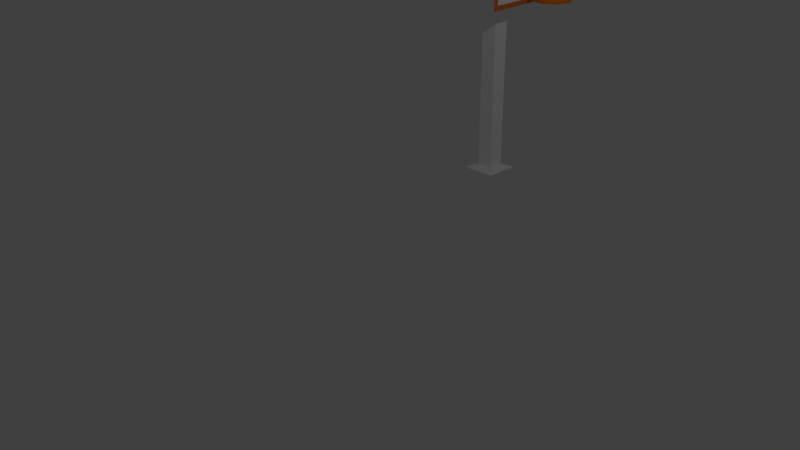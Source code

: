 # Source: BasketballHoop.blend  (saved by Blender 2.73.0; exported with 4.5.12 LTS)
import bpy
from mathutils import Matrix  # noqa: F401  (used for matrix-valued properties, if any)

bpy.ops.wm.read_factory_settings(use_empty=True)
scene = bpy.context.scene
scene.name = 'Scene'

# ---- collections
col_collection_1 = bpy.data.collections.new('Collection 1'); scene.collection.children.link(col_collection_1)

# ---- materials (node trees are filled in below, after node groups)
mat_backboardlabel = bpy.data.materials.new('BackboardLabel')
mat_backboardlabel.alpha_threshold = 0.0
mat_backboardlabel.use_transparent_shadow = False
mat_backboardlabel.diffuse_color = (0.8, 0.3101, 0.0, 1.0)
mat_backboardlabel.roughness = 0.5
mat_backboardrectangle = bpy.data.materials.new('BackboardRectangle')
mat_backboardrectangle.alpha_threshold = 0.0
mat_backboardrectangle.use_transparent_shadow = False
mat_backboardrectangle.diffuse_color = (0.1065, 0.1065, 0.1065, 1.0)
mat_backboardrectangle.roughness = 0.5
mat_backboardrectangle.specular_intensity = 1.0
mat_edge_lines = bpy.data.materials.new('Edge Lines')
mat_edge_lines.alpha_threshold = 0.0
mat_edge_lines.use_transparent_shadow = False
mat_edge_lines.diffuse_color = (0.8, 0.2035, 0.0469, 1.0)
mat_edge_lines.roughness = 0.5
mat_backboard = bpy.data.materials.new('Backboard')
mat_backboard.alpha_threshold = 0.0
mat_backboard.use_transparent_shadow = False
mat_backboard.diffuse_color = (1.0, 1.0, 1.0, 1.0)
mat_backboard.roughness = 0.5
mat_basketballring = bpy.data.materials.new('BasketballRing')
mat_basketballring.alpha_threshold = 0.0
mat_basketballring.use_transparent_shadow = False
mat_basketballring.diffuse_color = (0.956, 0.227, 0.01444, 1.0)
mat_basketballring.roughness = 0.5

# ---- node groups
ng_auto_smooth = bpy.data.node_groups.new('Auto Smooth', 'GeometryNodeTree')
_s = ng_auto_smooth.interface.new_socket(name='Geometry', in_out='OUTPUT', socket_type='NodeSocketGeometry')
_s = ng_auto_smooth.interface.new_socket(name='Geometry', in_out='INPUT', socket_type='NodeSocketGeometry')
_s = ng_auto_smooth.interface.new_socket(name='Angle', in_out='INPUT', socket_type='NodeSocketFloat')
_s.subtype = 'ANGLE'
_s.min_value = 0.0
_s.max_value = 3.142
ng_auto_smooth.is_modifier = True
_N = ng_auto_smooth.nodes; _L = ng_auto_smooth.links
n0 = _N.new('NodeGroupOutput'); n0.name = 'Group Output'; n0.location = (480, -100)
n1 = _N.new('NodeGroupInput'); n1.name = 'Group Input'; n1.location = (-420, -300)
n2 = _N.new('NodeGroupInput'); n2.name = 'Group Input.001'; n2.location = (-60, -100)
n3 = _N.new('GeometryNodeSetShadeSmooth'); n3.name = 'Set Shade Smooth'; n3.location = (120, -100)
n3.domain = 'EDGE'
n4 = _N.new('GeometryNodeSetShadeSmooth'); n4.name = 'Set Shade Smooth.001'; n4.location = (300, -100)
n5 = _N.new('GeometryNodeInputMeshEdgeAngle'); n5.name = 'Edge Angle'; n5.location = (-420, -220)
n6 = _N.new('GeometryNodeInputEdgeSmooth'); n6.name = 'Is Edge Smooth'; n6.location = (-60, -160)
n7 = _N.new('GeometryNodeInputShadeSmooth'); n7.name = 'Is Face Smooth'; n7.location = (-240, -340)
n8 = _N.new('FunctionNodeBooleanMath'); n8.name = 'Boolean Math'; n8.location = (-60, -220)
n9 = _N.new('FunctionNodeCompare'); n9.name = 'Compare'; n9.location = (-240, -180)
n9.operation = 'LESS_EQUAL'
_L.new(n5.outputs[0], n9.inputs[0])
_L.new(n4.outputs[0], n0.inputs[0])
_L.new(n1.outputs[1], n9.inputs[1])
_L.new(n9.outputs[0], n8.inputs[0])
_L.new(n7.outputs[0], n8.inputs[1])
_L.new(n2.outputs[0], n3.inputs[0])
_L.new(n6.outputs[0], n3.inputs[1])
_L.new(n3.outputs[0], n4.inputs[0])
_L.new(n8.outputs[0], n3.inputs[2])
n0.is_active_output = True

# ---- material node trees

# ---- world
world_world = bpy.data.worlds.new('World'); scene.world = world_world
world_world.color = (0.05088, 0.05088, 0.05088)
world_world.use_sun_shadow = False
world_world.sun_shadow_jitter_overblur = 0.0
world_world.cycles.sampling_method = 'MANUAL'
world_world.cycles.sample_map_resolution = 256

# ---- cameras
cam_camera = bpy.data.cameras.new('Camera')
cam_camera.clip_end = 100.0
cam_camera.lens = 35.0
cam_camera.sensor_width = 32.0
cam_camera.sensor_height = 18.0
cam_camera.ortho_scale = 7.314
cam_camera.dof.focus_distance = 0.0
cam_camera.dof.aperture_fstop = 128.0

# ---- lights
light_lamp = bpy.data.lights.new('Lamp', 'POINT')
light_lamp.transmission_factor = 0.0
light_lamp.cutoff_distance = 30.0
light_lamp.energy = 100.0
light_lamp.shadow_buffer_clip_start = 1.001
light_lamp.shadow_soft_size = 0.1
light_lamp.shadow_maximum_resolution = 0.006
light_lamp.use_absolute_resolution = True
light_lamp.cycles.use_multiple_importance_sampling = False

# ---- meshes
me_backboardrectangle = bpy.data.meshes.new('BackboardRectangle')
me_backboardrectangle.from_pydata([(5.256, -2.116, 21.64), (5.204, 2.166, 21.64), (5.26, -2.429, 21.42), (5.199, 2.499, 21.42), (5.207, 2.498, 24.15), (5.267, -2.427, 24.12), (5.21, 2.131, 23.84), (5.262, -2.067, 23.85)], [], [(3, 4, 6, 1), (5, 7, 6, 4), (5, 2, 0, 7), (0, 2, 3, 1)])
me_backboardrectangle.materials.append(mat_backboardrectangle)
me_backboardrectangle.use_remesh_preserve_volume = False
me_backboardrectangle.use_remesh_preserve_attributes = False
me_backboardrectangle.use_mirror_vertex_groups = False
me_backboardrectangle.update()
me_edge_lines = bpy.data.meshes.new('Edge Lines')
me_edge_lines.from_pydata([(5.324, -6.425, 27.29), (5.166, 6.407, 27.33), (5.146, 6.427, 20.27), (5.304, -6.404, 20.23), (5.154, 5.76, 20.26), (5.175, 5.69, 27.33), (5.316, -5.78, 27.29), (5.296, -5.757, 20.23), (5.173, 5.696, 26.7), (5.315, -5.778, 26.62), (5.156, 5.755, 20.76), (5.298, -5.759, 20.83)], [], [(3, 7, 11, 9, 6, 0), (4, 2, 1, 5, 8, 10), (7, 4, 10, 11), (9, 8, 5, 6)])
me_edge_lines.materials.append(mat_edge_lines)
me_edge_lines.use_remesh_preserve_volume = False
me_edge_lines.use_remesh_preserve_attributes = False
me_edge_lines.use_mirror_vertex_groups = False
me_edge_lines.update()
me_backboard = bpy.data.meshes.new('Backboard')
me_backboard.from_pydata([(-1.0, -1.0, -1.0), (-1.0, 1.0, -1.0), (1.0, 1.0, -1.0), (1.0, -1.0, -1.0), (-1.0, -1.0, 1.0), (-1.0, 1.0, 1.0), (1.0, 1.0, 1.0), (1.0, -1.0, 1.0), (-2.141, -2.141, -1.344), (-2.141, 2.141, -1.344), (2.141, 2.141, -1.344), (2.141, -2.141, -1.344), (-1.0, -1.0, 18.59), (-1.0, 1.0, 18.59), (1.0, 1.0, 18.59), (1.0, -1.0, 18.59), (5.053, -1.004, 24.78), (5.028, 0.9958, 24.78), (5.023, 1.002, 22.78), (5.047, -0.9982, 22.78), (5.324, -6.425, 27.29), (5.166, 6.407, 27.33), (5.146, 6.427, 20.27), (5.304, -6.404, 20.23), (5.154, 5.76, 20.26), (5.175, 5.69, 27.33), (5.316, -5.78, 27.29), (5.296, -5.757, 20.23), (5.173, 5.696, 26.7), (5.315, -5.778, 26.62), (5.156, 5.755, 20.76), (5.298, -5.759, 20.83), (5.256, -2.116, 21.64), (5.204, 2.166, 21.64), (5.26, -2.429, 21.42), (5.199, 2.499, 21.42), (5.207, 2.498, 24.15), (5.267, -2.427, 24.12), (5.21, 2.131, 23.84), (5.262, -2.067, 23.85)], [], [(4, 5, 1, 0), (5, 6, 2, 1), (6, 7, 3, 2), (7, 4, 0, 3), (3, 0, 8, 11), (4, 7, 15, 12), (8, 9, 10, 11), (2, 3, 11, 10), (1, 2, 10, 9), (0, 1, 9, 8), (12, 15, 19, 16), (7, 6, 14, 15), (6, 5, 13, 14), (5, 4, 12, 13), (16, 19, 23, 20), (15, 14, 18, 19), (14, 13, 17, 18), (13, 12, 16, 17), (19, 18, 22, 24, 27, 23), (18, 17, 21, 22), (17, 16, 20, 26, 25, 21), (31, 30, 28, 36, 35, 34), (29, 31, 34, 37, 36, 28), (32, 33, 38, 39)])
me_backboard.materials.append(mat_backboard)
me_backboard.use_remesh_preserve_volume = False
me_backboard.use_remesh_preserve_attributes = False
me_backboard.use_mirror_vertex_groups = False
me_backboard.update()
me_ring = bpy.data.meshes.new('Ring')
me_ring.from_pydata([(-0.678, -1.27e-08, 0.04829), (-0.6708, -0.08868, -0.0894), (-0.6548, -0.175, -0.09125), (-0.6261, -0.2593, -0.09025), (-0.538, -0.4123, -0.09086), (-0.538, -0.4123, 0.09091), (-0.4126, -0.5377, -0.09026), (-0.3387, -0.5867, -0.0901), (-0.2593, -0.6261, -0.09025), (-0.2648, -0.6365, 0.07818), (-0.175, -0.6548, -0.09125), (-0.08868, -0.6708, -0.0894), (-0.08967, -0.6777, 0.08459), (0.08868, -0.6708, -0.0894), (0.1754, -0.6546, -0.09025), (0.3387, -0.5867, -0.0901), (0.3388, -0.5868, 0.09017), (0.479, -0.479, -0.0901), (0.5377, -0.4126, -0.09025), (0.5868, -0.3388, -0.09017), (0.626, -0.2593, -0.09017), (0.6545, -0.1754, -0.09017), (0.6606, -0.1775, 0.08461), (0.6708, -0.08868, -0.0894), (0.6708, 0.08868, -0.0894), (0.6548, 0.175, -0.09125), (0.6261, 0.2593, -0.09025), (0.5868, 0.3388, 0.09017), (0.5368, 0.4124, -0.08954), (0.4795, 0.4789, -0.09124), (0.4126, 0.5377, -0.09025), (0.3387, 0.5867, -0.0901), (0.2593, 0.6261, -0.09025), (0.175, 0.6548, -0.09125), (0.08868, 0.6708, -0.0894), (0.0898, 0.6781, 0.08461), (-0.08868, 0.6708, -0.0894), (-0.175, 0.6548, -0.09125), (-0.175, 0.6548, 0.09125), (-0.2594, 0.6253, -0.08954), (-0.4126, 0.5377, -0.09025), (-0.5377, 0.4126, -0.09025), (-0.6271, 0.2598, -0.08971), (-0.6548, 0.175, -0.09125), (-0.6708, 0.08868, -0.0894), (-0.6946, 8.114e-10, -0.05687), (-0.6926, 0.001129, -0.07313), (-0.6946, -1.972e-08, 0.05687), (-0.6779, -0.1816, -0.05844), (-0.6475, -0.2682, -0.05825), (-0.6405, -0.264, -0.07238), (-0.4962, -0.4963, -0.05844), (-0.1816, -0.6779, -0.05844), (-0.09135, -0.6948, -0.05825), (0.1816, -0.6779, -0.05844), (0.2649, -0.6412, -0.0678), (0.3388, -0.5885, 0.07559), (0.4218, -0.5509, -0.0678), (0.5561, -0.4265, -0.05825), (0.5491, -0.4227, -0.07297), (0.6935, -0.000686, -0.06824), (0.6774, 0.1815, -0.05877), (0.6693, 0.1782, -0.07269), (0.6412, 0.2649, -0.0678), (0.5506, 0.4216, -0.06771), (0.4967, 0.4967, -0.05803), (0.1812, 0.6765, -0.05852), (0.1767, 0.6559, 0.07559), (0.09148, 0.6954, -0.05791), (-0.1815, 0.6774, -0.05877), (-0.1782, 0.6693, -0.07269), (-0.2682, 0.6475, -0.05825), (-0.264, 0.6405, -0.07238), (-0.3388, 0.5885, 0.07559), (-0.4265, 0.5561, -0.05825), (-0.4949, 0.4964, -0.06038), (-0.488, 0.4899, -0.07273), (-0.5565, 0.4269, -0.05791), (-0.5491, 0.4228, -0.07255), (-0.6484, 0.2685, -0.05844), (-0.677, 0.1813, -0.05825), (-0.6812, 6.286e-09, -4.115e-09), (-0.678, 1.867e-08, -0.04829), (-0.6777, -3.527e-09, -0.09024), (-0.6781, -0.0898, -0.08461), (-0.6899, 1.564e-09, -0.07979), (-0.6882, -5.932e-09, -8.903e-10), (-0.6899, -6.666e-09, 0.07979), (-0.6777, -1.042e-08, 0.09024), (-0.6763, -0.08903, -1.151e-08), (-0.6713, -0.08838, -0.04817), (-0.6838, -0.08994, 1.049e-09), (-0.6835, -0.09002, 0.08067), (-0.6717, -0.08843, 0.0901), (-0.6713, -0.08838, 0.04817), (-0.6584, -0.1765, 1.168e-08), (-0.6532, -0.1749, -0.05266), (-0.6656, -0.1783, -0.08071), (-0.6671, -0.1788, 5.114e-09), (-0.6656, -0.1783, 0.08071), (-0.6546, -0.1754, 0.09025), (-0.6546, -0.1754, 0.04828), (-0.6293, -0.2607, 6.136e-09), (-0.6263, -0.2594, -0.04829), (-0.6373, -0.264, -0.08063), (-0.6358, -0.2633, 1.718e-08), (-0.6373, -0.264, 0.08063), (-0.626, -0.2593, 0.09017), (-0.6262, -0.2594, 0.04825), (-0.5907, -0.3411, 1.047e-08), (-0.5864, -0.3385, -0.04817), (-0.5867, -0.3387, -0.0901), (-0.5967, -0.3445, -0.08071), (-0.5981, -0.3453, 3.416e-08), (-0.5918, -0.3422, 0.08459), (-0.5858, -0.3386, 0.0894), (-0.5864, -0.3385, 0.04817), (-0.5404, -0.4147, 1.151e-08), (-0.5372, -0.4122, -0.05073), (-0.547, -0.4197, -0.08067), (-0.5471, -0.4199, 1.597e-08), (-0.5469, -0.4196, 0.08138), (-0.5372, -0.4122, 0.05073), (-0.4823, -0.4823, -4.188e-09), (-0.4788, -0.4788, -0.04817), (-0.479, -0.479, -0.0901), (-0.4877, -0.4877, -0.08063), (-0.4866, -0.4866, 3.194e-09), (-0.4878, -0.4878, 0.07979), (-0.479, -0.479, 0.0901), (-0.4788, -0.4788, 0.04817), (-0.4147, -0.5404, 4.9e-09), (-0.4127, -0.5379, -0.04829), (-0.4196, -0.5469, -0.08138), (-0.4199, -0.5471, -6.356e-09), (-0.4196, -0.5469, 0.08138), (-0.4126, -0.5377, 0.09026), (-0.4127, -0.5379, 0.04829), (-0.3409, -0.5903, -2.425e-09), (-0.3387, -0.5867, -0.04819), (-0.3445, -0.5967, -0.08071), (-0.3453, -0.5981, 6.593e-09), (-0.3445, -0.5967, 0.08071), (-0.3387, -0.5867, 0.0901), (-0.3387, -0.5867, 0.04819), (-0.2609, -0.6298, 7.4e-09), (-0.2593, -0.6261, -0.04828), (-0.2639, -0.6369, -0.08067), (-0.2636, -0.6366, -1.03e-05), (-0.2598, -0.6271, 0.08971), (-0.1749, -0.6532, 0.05266), (-0.2593, -0.626, 0.04824), (-0.1765, -0.6584, -5.01e-10), (-0.1749, -0.6532, -0.05266), (-0.1785, -0.6659, -0.08067), (-0.1785, -0.6662, 4.454e-09), (-0.1784, -0.666, 0.08067), (-0.175, -0.6548, 0.09125), (-0.08903, -0.6763, 5.41e-09), (-0.08838, -0.6713, -0.04817), (-0.0898, -0.6781, -0.08461), (-0.09005, -0.6843, 8.414e-06), (-0.08868, -0.6708, 0.0894), (-0.08838, -0.6713, 0.04817), (3.986e-08, -0.6812, -9.86e-09), (-7.325e-09, -0.678, -0.04829), (1.346e-08, -0.6777, -0.09024), (0.08967, -0.6777, -0.08459), (-5.566e-10, -0.6899, -0.07979), (1.645e-08, -0.6882, 5.894e-09), (2.847e-09, -0.6899, 0.07979), (2.797e-08, -0.6777, 0.09024), (3.626e-08, -0.678, 0.04829), (0.08903, -0.6763, 7.224e-09), (0.08838, -0.6713, -0.04817), (0.09015, -0.6847, 2.597e-09), (0.08994, -0.6832, 0.08071), (0.08843, -0.6717, 0.0901), (0.08838, -0.6713, 0.04817), (0.1765, -0.6584, 2.294e-09), (0.1754, -0.6546, -0.04828), (0.1784, -0.666, -0.08067), (0.1786, -0.6661, -2.549e-10), (0.1775, -0.6606, 0.08461), (0.1755, -0.6536, 0.08947), (0.1753, -0.6545, 0.04824), (0.2609, -0.6298, 7.723e-09), (0.2593, -0.626, -0.04824), (0.2593, -0.626, -0.09017), (0.264, -0.6373, -0.08063), (0.2633, -0.6358, 8.942e-09), (0.264, -0.6373, 0.08063), (0.2593, -0.626, 0.09017), (0.2592, -0.626, 0.04824), (0.3409, -0.5903, 9.14e-09), (0.3387, -0.5867, -0.04819), (0.3445, -0.5967, -0.08071), (0.3453, -0.5981, 3.953e-09), (0.3445, -0.5967, 0.08071), (0.3387, -0.5868, 0.04824), (0.4147, -0.5404, 2.248e-08), (0.4127, -0.5379, -0.04829), (0.4126, -0.5377, -0.09025), (0.4199, -0.5472, -0.08063), (0.4189, -0.5459, 1.798e-09), (0.4199, -0.5472, 0.08063), (0.4126, -0.5377, 0.09025), (0.4127, -0.5379, 0.04829), (0.4823, -0.4823, 1.132e-09), (0.4788, -0.4788, -0.04817), (0.4874, -0.4874, -0.08138), (0.4876, -0.4877, 3.586e-09), (0.4874, -0.4874, 0.08138), (0.479, -0.479, 0.0901), (0.4788, -0.4788, 0.04817), (0.5404, -0.4147, -6.431e-09), (0.5379, -0.4127, -0.04829), (0.547, -0.4197, -0.08067), (0.5471, -0.4199, -3.77e-09), (0.547, -0.4197, 0.08067), (0.5377, -0.4126, 0.09025), (0.5379, -0.4127, 0.04829), (0.5903, -0.3409, 1.215e-09), (0.5868, -0.3387, -0.04824), (0.5967, -0.3445, -0.08071), (0.5981, -0.3453, -6.032e-09), (0.5967, -0.3445, 0.08071), (0.5867, -0.3387, 0.0901), (0.5867, -0.3387, 0.04819), (0.6298, -0.2609, 1.268e-08), (0.626, -0.2592, -0.04824), (0.6369, -0.2639, -0.08067), (0.6372, -0.2638, -4.858e-09), (0.6369, -0.2639, 0.08067), (0.6261, -0.2593, 0.09025), (0.6261, -0.2593, 0.04828), (0.6584, -0.1765, -6.953e-10), (0.6545, -0.1753, -0.04824), (0.6663, -0.1785, -0.08063), (0.6655, -0.1783, 1.03e-05), (0.6536, -0.1755, 0.08947), (0.6545, -0.1753, 0.04824), (0.6763, -0.08903, -1.088e-08), (0.6713, -0.08838, -0.04817), (0.6777, -0.08967, -0.08459), (0.6843, -0.09005, -8.413e-06), (0.6835, -0.09002, 0.08067), (0.6717, -0.08843, 0.0901), (0.6713, -0.08838, 0.04817), (0.6812, -3.692e-08, -1.237e-08), (0.678, -1.032e-08, -0.04829), (0.6777, -1.868e-08, -0.09024), (0.6781, 0.0898, -0.08461), (0.6899, -2.523e-08, -0.07979), (0.6882, -3.678e-08, -1.965e-09), (0.6899, -1.419e-08, 0.07979), (0.6777, -3.832e-08, 0.09024), (0.678, -3.673e-08, 0.04829), (0.6759, 0.0889, -1.46e-08), (0.6716, 0.08847, -0.04819), (0.6838, 0.08994, -3.11e-10), (0.6781, 0.0898, 0.08461), (0.6708, 0.08868, 0.0894), (0.6716, 0.08847, 0.04819), (0.6589, 0.1765, 1.872e-08), (0.6528, 0.1749, -0.05262), (0.6656, 0.1783, -0.08071), (0.6671, 0.1788, 1.126e-08), (0.6656, 0.1783, 0.08071), (0.6545, 0.1754, 0.09017), (0.6542, 0.1753, 0.04822), (0.6298, 0.2609, 1.231e-08), (0.6261, 0.2593, -0.04828), (0.6373, 0.264, -0.08063), (0.6358, 0.2633, -4.948e-09), (0.6373, 0.264, 0.08063), (0.6261, 0.2593, 0.09025), (0.6261, 0.2593, 0.04828), (0.5901, 0.3408, -3.498e-05), (0.5867, 0.3387, -0.04819), (0.5867, 0.3387, -0.0901), (0.5421, 0.4165, -0.08459), (0.5971, 0.3447, -0.08067), (0.5977, 0.3451, 8.386e-06), (0.5967, 0.3445, 0.08071), (0.587, 0.3389, 0.04825), (0.5406, 0.4148, 3.5e-05), (0.5379, 0.4127, -0.04829), (0.5476, 0.4202, -8.427e-06), (0.547, 0.4197, 0.08067), (0.5376, 0.4125, 0.09017), (0.5375, 0.4125, 0.04824), (0.4823, 0.4823, -9.031e-09), (0.4778, 0.4778, -0.05255), (0.4874, 0.4874, -0.08138), (0.4876, 0.4877, -4.479e-09), (0.4874, 0.4874, 0.08138), (0.479, 0.479, 0.0901), (0.4788, 0.4788, 0.04817), (0.4147, 0.5404, -2.01e-09), (0.4127, 0.5379, -0.04829), (0.4199, 0.5472, -0.08063), (0.4189, 0.5459, -2.12e-08), (0.4199, 0.5472, 0.08063), (0.4126, 0.5377, 0.09025), (0.4127, 0.5379, 0.04829), (0.3411, 0.5907, 2.84e-08), (0.3385, 0.5864, -0.04817), (0.3447, 0.5971, -0.08067), (0.3449, 0.5972, -1.606e-08), (0.3447, 0.5971, 0.08067), (0.3387, 0.5867, 0.0901), (0.3385, 0.5864, 0.04817), (0.2607, 0.6293, 1.896e-09), (0.2594, 0.6263, -0.04829), (0.2638, 0.637, -0.08067), (0.264, 0.6371, 4.486e-10), (0.2638, 0.637, 0.08067), (0.2593, 0.6261, 0.09025), (0.1749, 0.6532, 0.05266), (0.2594, 0.6263, 0.04829), (0.1765, 0.6584, 1.905e-08), (0.1749, 0.6532, -0.05266), (0.1783, 0.6656, -0.08071), (0.1788, 0.6671, 6.511e-09), (0.1783, 0.6656, 0.08071), (0.175, 0.6548, 0.09125), (0.08906, 0.6759, 1.678e-08), (0.08837, 0.6716, -0.04819), (0.0898, 0.6781, -0.08461), (0.08994, 0.6838, 1.049e-09), (0.08868, 0.6708, 0.0894), (0.08837, 0.6716, 0.04819), (7.686e-05, 0.6817, 4.294e-09), (-4.842e-05, 0.6777, -0.04828), (7.725e-08, 0.6777, -0.09025), (-0.0898, 0.6781, -0.08461), (9.787e-08, 0.6899, -0.07979), (8.909e-08, 0.6882, -6.6e-09), (9.305e-08, 0.6899, 0.07979), (5.117e-08, 0.6777, 0.09025), (-4.84e-05, 0.6777, 0.04828), (-0.08903, 0.6763, -6.685e-09), (-0.08838, 0.6713, -0.04817), (-0.08994, 0.6838, 3.234e-09), (-0.0898, 0.6781, 0.08461), (-0.08868, 0.6708, 0.0894), (-0.08838, 0.6713, 0.04817), (-0.1765, 0.6584, -1.039e-08), (-0.1749, 0.6532, -0.05266), (-0.2624, 0.6321, -0.08463), (-0.1783, 0.6656, -0.08071), (-0.1788, 0.6671, 6.715e-09), (-0.1783, 0.6656, 0.08071), (-0.1749, 0.6532, 0.05266), (-0.2609, 0.6298, 4.652e-09), (-0.2593, 0.6261, -0.04828), (-0.2633, 0.6358, -8.844e-10), (-0.2648, 0.6365, 0.07818), (-0.2598, 0.6273, 0.08979), (-0.2593, 0.6261, 0.04828), (-0.3408, 0.5901, -3.498e-05), (-0.3387, 0.5867, -0.04819), (-0.3387, 0.5867, -0.0901), (-0.3445, 0.5967, -0.08071), (-0.3453, 0.5981, 1.015e-08), (-0.3445, 0.5967, 0.08071), (-0.3387, 0.5867, 0.0901), (-0.3389, 0.5869, 0.04822), (-0.4148, 0.5406, 3.501e-05), (-0.4127, 0.5379, -0.04829), (-0.4197, 0.547, -0.08067), (-0.4199, 0.5471, 6.523e-09), (-0.4197, 0.547, 0.08067), (-0.4126, 0.5377, 0.09025), (-0.4126, 0.5376, 0.04828), (-0.4823, 0.4823, -9.442e-09), (-0.4788, 0.4788, -0.04817), (-0.479, 0.479, -0.0901), (-0.4874, 0.4874, -0.08138), (-0.4877, 0.4876, 3.277e-09), (-0.4874, 0.4874, 0.08138), (-0.479, 0.479, 0.0901), (-0.4788, 0.4788, 0.04817), (-0.5404, 0.4147, 2.855e-08), (-0.5379, 0.4127, -0.04829), (-0.5472, 0.4199, -0.08063), (-0.5459, 0.4189, 2.824e-09), (-0.5472, 0.4199, 0.08063), (-0.5377, 0.4126, 0.09025), (-0.5379, 0.4127, 0.04829), (-0.5903, 0.3409, -1.419e-09), (-0.5867, 0.3387, -0.04819), (-0.5867, 0.3387, -0.0901), (-0.5967, 0.3445, -0.08071), (-0.5981, 0.3453, 8.959e-09), (-0.5967, 0.3445, 0.08071), (-0.5867, 0.3387, 0.0901), (-0.5867, 0.3387, 0.04819), (-0.6298, 0.2609, 2.034e-09), (-0.626, 0.2593, -0.04824), (-0.6365, 0.2648, -0.07818), (-0.6358, 0.2633, 4.529e-09), (-0.6373, 0.264, 0.08063), (-0.626, 0.2593, 0.09017), (-0.626, 0.2593, 0.04824), (-0.6584, 0.1765, 4.492e-09), (-0.6532, 0.1749, -0.05266), (-0.6656, 0.1783, -0.08071), (-0.6667, 0.1787, -8.416e-06), (-0.666, 0.1784, 0.08067), (-0.6546, 0.1754, 0.09025), (-0.6546, 0.1754, 0.04828), (-0.6763, 0.08903, 1.788e-08), (-0.6713, 0.08838, -0.04817), (-0.6781, 0.0898, -0.08461), (-0.6843, 0.09005, 8.408e-06), (-0.6832, 0.08994, 0.08071), (-0.6717, 0.08843, 0.0901), (-0.6713, 0.08838, 0.04817), (-0.6994, -1.39e-08, -6.974e-10), (-0.676, 0.0002141, -0.07743), (-0.6636, 3.039e-09, 1.654e-09), (-0.676, 0.000214, 0.07743), (-0.6926, 0.001129, 0.07313), (-0.6995, -0.0905, -1.879e-09), (-0.6874, -0.08964, -0.06711), (-0.6709, -0.08816, -0.07749), (-0.6587, -0.08673, 1.719e-08), (-0.6709, -0.08816, 0.07749), (-0.6695, -0.1782, 0.07238), (-0.6874, -0.08964, 0.06711), (-0.6814, -0.1826, -6.288e-09), (-0.6695, -0.1782, -0.07284), (-0.653, -0.1748, -0.07743), (-0.641, -0.1717, -4.507e-09), (-0.653, -0.1748, 0.07754), (-0.6779, -0.1816, 0.05844), (-0.6531, -0.2704, 8.095e-09), (-0.6252, -0.2588, -0.07749), (-0.6139, -0.2543, -3.944e-08), (-0.6252, -0.2588, 0.07749), (-0.6412, -0.2649, 0.0678), (-0.6131, -0.354, -6.706e-10), (-0.601, -0.3462, -0.0678), (-0.5857, -0.338, -0.07767), (-0.5747, -0.3318, 5.697e-09), (-0.5365, -0.4118, 0.07741), (-0.5877, -0.3403, 0.07559), (-0.6028, -0.3482, 0.06644), (-0.5608, -0.4304, -1.368e-08), (-0.5509, -0.4218, -0.0678), (-0.5367, -0.4115, -0.07752), (-0.5269, -0.4042, 4.049e-08), (-0.549, -0.4226, 0.07283), (-0.5561, -0.4265, 0.05825), (-0.4989, -0.4989, -7.396e-09), (-0.4891, -0.4892, -0.07211), (-0.4773, -0.4772, -0.07686), (-0.4696, -0.4695, 2.186e-08), (-0.4773, -0.4772, 0.07686), (-0.4118, -0.5369, 0.07749), (-0.4893, -0.4893, 0.07181), (-0.4967, -0.4967, 0.05803), (-0.4304, -0.5608, -1.637e-08), (-0.4218, -0.5509, -0.0678), (-0.4118, -0.5369, -0.07749), (-0.4045, -0.5271, 8.964e-09), (-0.4218, -0.5509, 0.0678), (-0.3535, -0.6122, 2.789e-09), (-0.348, -0.6033, -0.06659), (-0.3388, -0.5885, -0.07559), (-0.3318, -0.5747, -9.407e-09), (-0.2588, -0.6252, 0.07749), (-0.3388, -0.5885, 0.07559), (-0.348, -0.6033, 0.06659), (-0.2708, -0.6536, -5.531e-05), (-0.2648, -0.641, -0.06771), (-0.2588, -0.6252, -0.07749), (-0.2543, -0.6139, -1.583e-08), (-0.1748, -0.653, 0.07743), (-0.2648, -0.6413, 0.0678), (-0.1828, -0.6822, 6.59e-05), (-0.1782, -0.6695, -0.07238), (-0.1748, -0.653, -0.07754), (-0.1717, -0.641, 9.328e-09), (-0.1782, -0.6695, 0.07284), (-0.1813, -0.677, 0.05825), (-0.09236, -0.7009, -2.726e-08), (-0.08926, -0.687, -0.07238), (-0.08816, -0.6709, -0.07749), (-0.08673, -0.6587, -1.388e-08), (-0.08844, -0.671, 0.07761), (-0.09119, -0.6879, 0.0679), (4.416e-08, -0.7079, 6.554e-09), (0.000686, -0.6935, -0.06824), (0.000214, -0.676, -0.07743), (7.386e-09, -0.6636, 2.359e-08), (-0.000214, -0.676, 0.07743), (-0.000686, -0.6935, 0.06824), (0.09236, -0.7009, 8.549e-09), (0.08981, -0.688, -0.0678), (0.08816, -0.6709, -0.07749), (0.08673, -0.6587, 3.159e-09), (0.08816, -0.6709, 0.07749), (0.1782, -0.6695, 0.07284), (0.08981, -0.688, 0.0678), (0.1826, -0.6814, 1e-08), (0.1782, -0.6695, -0.07238), (0.1748, -0.653, -0.07754), (0.1717, -0.641, 4.405e-09), (0.1748, -0.653, 0.07743), (0.264, -0.6405, 0.07238), (0.1816, -0.6779, 0.05844), (0.2704, -0.6531, 2.498e-08), (0.2588, -0.6252, -0.07749), (0.2543, -0.6139, 3.393e-09), (0.2588, -0.6252, 0.07749), (0.2682, -0.6475, 0.05825), (0.354, -0.6131, 1.015e-08), (0.3479, -0.603, -0.06644), (0.3388, -0.5885, -0.07559), (0.3318, -0.5747, -2.921e-08), (0.3479, -0.603, 0.06644), (0.4304, -0.5608, 2.505e-08), (0.4115, -0.5367, -0.07752), (0.4042, -0.5269, -2.307e-08), (0.4115, -0.5367, 0.07752), (0.4218, -0.5509, 0.0678), (0.4989, -0.4989, 9.991e-09), (0.4959, -0.4947, -0.06111), (0.49, -0.4883, -0.07239), (0.4784, -0.4783, -0.07764), (0.4695, -0.4696, 1.638e-08), (0.4772, -0.4773, 0.07686), (0.4893, -0.4893, 0.07181), (0.4967, -0.4967, 0.05803), (0.5608, -0.4304, 2.724e-09), (0.5369, -0.4121, -0.0775), (0.5271, -0.4045, 3.511e-08), (0.5369, -0.4121, 0.0775), (0.5855, -0.3378, 0.07754), (0.5489, -0.4226, 0.07327), (0.5557, -0.4263, 0.05852), (0.6122, -0.3535, 1.654e-08), (0.6033, -0.348, -0.06659), (0.5885, -0.3388, -0.07559), (0.5747, -0.3318, 3.267e-09), (0.6252, -0.2588, 0.07749), (0.6012, -0.3463, 0.0678), (0.6531, -0.2706, 1.932e-08), (0.6413, -0.2648, -0.0678), (0.6252, -0.2588, -0.07749), (0.6139, -0.2543, -1.56e-09), (0.653, -0.1748, 0.07754), (0.6413, -0.2648, 0.0678), (0.6828, -0.1831, 4.564e-09), (0.6704, -0.1788, -0.0678), (0.653, -0.1748, -0.07754), (0.641, -0.1717, -7.792e-09), (0.6709, -0.08816, 0.07749), (0.6704, -0.1788, 0.0678), (0.7009, -0.09236, 1.746e-09), (0.688, -0.08981, -0.0678), (0.6709, -0.08816, -0.07749), (0.6587, -0.08673, 4.516e-09), (0.687, -0.08926, 0.07238), (0.6948, -0.09135, 0.05825), (0.7079, -4.158e-08, 1.914e-09), (0.676, -0.0002141, -0.07743), (0.6636, -1.68e-08, 4.783e-09), (0.676, -0.0002141, 0.07743), (0.6935, -0.000686, 0.06824), (0.7009, 0.09236, -2.178e-08), (0.688, 0.08981, -0.0678), (0.6709, 0.08816, -0.07749), (0.6587, 0.08673, 5.821e-10), (0.6709, 0.08816, 0.07749), (0.688, 0.08981, 0.0678), (0.6814, 0.1826, -1.449e-08), (0.653, 0.1748, -0.07754), (0.641, 0.1717, -1.612e-08), (0.653, 0.1748, 0.07743), (0.6693, 0.1782, 0.07313), (0.6405, 0.264, 0.07238), (0.6774, 0.1815, 0.05877), (0.6531, 0.2704, 7.829e-09), (0.6252, 0.2588, -0.07749), (0.6139, 0.2543, 3.844e-08), (0.6252, 0.2588, 0.07749), (0.6475, 0.2682, 0.05825), (0.6123, 0.3534, 1.191e-08), (0.6013, 0.3464, -0.0679), (0.5857, 0.338, -0.07767), (0.5747, 0.3318, 9.128e-09), (0.5857, 0.338, 0.07767), (0.6013, 0.3464, 0.0679), (0.5616, 0.431, -2.558e-09), (0.5367, 0.4115, -0.07752), (0.5269, 0.4042, 2.919e-08), (0.5367, 0.4115, 0.07752), (0.5506, 0.4216, 0.06771), (0.4989, 0.4989, 7.604e-09), (0.4909, 0.4893, -0.07223), (0.4787, 0.4785, -0.07761), (0.4698, 0.4698, -1.154e-09), (0.4775, 0.4775, 0.07686), (0.4115, 0.5367, 0.07752), (0.4893, 0.4893, 0.07181), (0.4967, 0.4967, 0.05803), (0.4304, 0.5608, 1.154e-10), (0.4218, 0.5509, -0.0678), (0.4115, 0.5367, -0.07752), (0.4042, 0.5269, 1.64e-08), (0.4218, 0.5509, 0.0678), (0.354, 0.6131, 4.073e-09), (0.3479, 0.603, -0.06644), (0.3388, 0.5885, -0.07559), (0.3318, 0.5747, 5.226e-09), (0.2588, 0.6252, 0.07749), (0.3388, 0.5885, 0.07559), (0.3479, 0.603, 0.06644), (0.27, 0.6518, -5.171e-09), (0.2673, 0.648, -0.06038), (0.2633, 0.6393, -0.07261), (0.2588, 0.6252, -0.07749), (0.2543, 0.6139, 1.002e-08), (0.2633, 0.6393, 0.07261), (0.2673, 0.648, 0.06038), (0.1831, 0.6828, 1.781e-09), (0.1782, 0.6693, -0.07313), (0.1748, 0.653, -0.07743), (0.1717, 0.641, 6.512e-09), (0.08816, 0.6709, 0.07749), (0.1805, 0.6729, 0.06666), (0.09236, 0.7009, 1.353e-08), (0.08931, 0.6872, -0.07255), (0.08816, 0.6709, -0.07738), (0.08673, 0.6587, -4.299e-08), (0.08981, 0.688, 0.0678), (1.095e-07, 0.7079, 9.295e-09), (-0.0006859, 0.6935, -0.06824), (-0.0002139, 0.676, -0.07743), (9.462e-08, 0.6636, 1.278e-08), (0.0002141, 0.676, 0.07743), (0.0006862, 0.6935, 0.06824), (-0.09236, 0.7009, -6.19e-09), (-0.08981, 0.688, -0.0678), (-0.08816, 0.6709, -0.07749), (-0.08673, 0.6587, 2.263e-09), (-0.08816, 0.6709, 0.07749), (-0.08981, 0.688, 0.0678), (-0.1826, 0.6814, 1.335e-09), (-0.1748, 0.653, -0.07754), (-0.1717, 0.641, 6.525e-11), (-0.1748, 0.653, 0.07743), (-0.1782, 0.6693, 0.07313), (-0.264, 0.6405, 0.07238), (-0.1815, 0.6774, 0.05877), (-0.2704, 0.6531, -1.274e-09), (-0.2588, 0.6252, -0.07749), (-0.2543, 0.6139, 2.926e-09), (-0.2588, 0.6252, 0.07749), (-0.2682, 0.6475, 0.05825), (-0.3537, 0.6127, -5.529e-05), (-0.3482, 0.6028, -0.06644), (-0.3403, 0.5877, -0.07559), (-0.3318, 0.5747, -1.922e-08), (-0.4118, 0.5365, 0.07741), (-0.3481, 0.6032, 0.06659), (-0.4307, 0.5612, 5.529e-05), (-0.4226, 0.549, -0.07283), (-0.4118, 0.5365, -0.07741), (-0.4042, 0.5269, -1.345e-08), (-0.4891, 0.4892, 0.07211), (-0.4227, 0.5498, 0.06824), (-0.4989, 0.4989, -2.694e-09), (-0.4785, 0.4787, -0.07761), (-0.4698, 0.4698, 5.771e-09), (-0.4775, 0.4775, 0.07686), (-0.4962, 0.4963, 0.05844), (-0.5608, 0.4304, -5.362e-09), (-0.5365, 0.4118, -0.07741), (-0.5269, 0.4042, 1.314e-08), (-0.5365, 0.4118, 0.07741), (-0.5491, 0.4228, 0.07255), (-0.5565, 0.4269, 0.05791), (-0.6131, 0.354, 1.005e-08), (-0.601, 0.3462, -0.0678), (-0.5857, 0.338, -0.07767), (-0.5747, 0.3318, -3.27e-08), (-0.6252, 0.2588, 0.07749), (-0.5885, 0.3388, 0.07559), (-0.603, 0.3479, 0.06644), (-0.6518, 0.27, 2.098e-08), (-0.6405, 0.264, -0.07238), (-0.6252, 0.2588, -0.07749), (-0.6139, 0.2543, -1.712e-08), (-0.653, 0.1748, 0.07754), (-0.6393, 0.2633, 0.07261), (-0.648, 0.2673, 0.06038), (-0.6828, 0.1831, 5.841e-09), (-0.6695, 0.1782, -0.07284), (-0.653, 0.1748, -0.07743), (-0.641, 0.1717, 2.17e-08), (-0.6709, 0.08816, 0.07749), (-0.6695, 0.1782, 0.07238), (-0.677, 0.1813, 0.05825), (-0.6995, 0.0905, 1.218e-10), (-0.6874, 0.08964, -0.06711), (-0.6709, 0.08816, -0.07749), (-0.6587, 0.08673, 1.867e-08), (-0.6874, 0.08964, 0.06711), (-0.9128, -0.008208, -0.02505), (-0.9072, -0.08612, -0.02773), (-0.9072, -0.08612, 0.02773), (-0.9072, 0.08612, -0.02773), (-0.9128, 0.008208, 0.02505), (-0.9128, -0.008208, 0.02505), (-0.9128, 0.008208, -0.02505), (-0.9072, 0.08612, 0.02773)], [], [(82, 90, 89), (82, 83, 1), (83, 84, 1), (83, 85, 84), (85, 86, 91), (87, 92, 91), (92, 87, 88), (0, 94, 93), (89, 94, 0), (89, 90, 96), (1, 2, 96), (2, 1, 84), (84, 91, 98), (92, 99, 98), (99, 92, 93), (93, 94, 101), (89, 95, 101), (95, 96, 103), (96, 3, 103), (2, 97, 104), (98, 105, 104), (98, 99, 106), (106, 99, 100), (101, 108, 107), (95, 102, 108), (103, 110, 109), (103, 3, 111), (3, 104, 112), (104, 105, 113), (106, 114, 113), (114, 106, 107), (115, 114, 107), (108, 116, 115), (108, 102, 109), (109, 110, 118), (111, 4, 118), (111, 112, 119), (113, 120, 119), (113, 114, 121), (114, 115, 5), (115, 116, 122), (109, 117, 122), (118, 124, 123), (125, 118, 4), (4, 119, 126), (120, 127, 126), (120, 121, 128), (129, 128, 121), (122, 130, 129), (5, 122, 129), (122, 117, 123), (123, 124, 132), (125, 6, 132), (125, 126, 133), (126, 127, 134), (128, 135, 134), (135, 128, 129), (129, 130, 137), (123, 131, 137), (132, 139, 138), (132, 6, 7), (133, 140, 7), (133, 134, 141), (135, 142, 141), (143, 142, 135), (137, 144, 143), (137, 131, 138), (139, 146, 145), (7, 8, 146), (140, 147, 8), (141, 148, 147), (141, 142, 9), (149, 9, 142), (143, 144, 151), (144, 138, 145), (146, 153, 152), (146, 8, 153), (147, 154, 10), (148, 155, 154), (9, 156, 155), (157, 156, 149), (149, 151, 150), (151, 145, 152), (153, 159, 158), (153, 10, 11), (160, 11, 10), (155, 161, 160), (156, 12, 161), (157, 162, 12), (150, 163, 162), (150, 152, 158), (158, 159, 165), (11, 166, 165), (11, 160, 166), (160, 168, 166), (161, 169, 168), (161, 12, 170), (171, 170, 12), (171, 12, 162), (162, 163, 172), (158, 164, 172), (165, 174, 173), (165, 166, 13), (166, 167, 13), (166, 168, 167), (168, 169, 175), (170, 176, 175), (176, 170, 171), (172, 178, 177), (172, 164, 173), (173, 174, 180), (13, 14, 180), (14, 13, 167), (175, 182, 181), (175, 176, 183), (183, 176, 177), (184, 183, 177), (177, 178, 185), (173, 179, 185), (179, 180, 187), (180, 14, 188), (14, 181, 189), (182, 190, 189), (182, 183, 191), (183, 184, 192), (184, 185, 193), (179, 186, 193), (186, 187, 195), (187, 188, 15), (188, 189, 196), (189, 190, 197), (191, 198, 197), (198, 191, 192), (192, 193, 199), (186, 194, 199), (194, 195, 201), (15, 202, 201), (15, 196, 203), (197, 204, 203), (197, 198, 205), (205, 198, 16), (16, 199, 207), (194, 200, 207), (201, 209, 208), (201, 202, 17), (202, 203, 210), (203, 204, 211), (205, 212, 211), (212, 205, 206), (207, 214, 213), (207, 200, 208), (208, 209, 216), (17, 18, 216), (210, 217, 18), (210, 211, 218), (212, 219, 218), (220, 219, 212), (213, 214, 221), (208, 215, 221), (216, 223, 222), (216, 18, 19), (217, 224, 19), (217, 218, 225), (219, 226, 225), (227, 226, 219), (221, 228, 227), (221, 215, 222), (223, 230, 229), (223, 19, 20), (224, 231, 20), (225, 232, 231), (225, 226, 233), (234, 233, 226), (227, 228, 235), (228, 222, 229), (230, 237, 236), (230, 20, 21), (231, 238, 21), (232, 239, 238), (232, 233, 22), (234, 240, 22), (235, 241, 240), (235, 229, 236), (237, 243, 242), (237, 21, 23), (244, 23, 21), (238, 239, 245), (239, 22, 246), (247, 246, 22), (247, 22, 240), (241, 248, 247), (241, 236, 242), (242, 243, 250), (23, 251, 250), (23, 244, 251), (244, 253, 251), (245, 254, 253), (245, 246, 255), (256, 255, 246), (247, 248, 257), (242, 249, 257), (250, 259, 258), (250, 251, 24), (251, 252, 24), (251, 253, 252), (253, 254, 260), (255, 261, 260), (261, 255, 256), (262, 261, 256), (257, 263, 262), (257, 249, 258), (259, 265, 264), (24, 25, 265), (25, 24, 252), (252, 260, 267), (261, 268, 267), (261, 262, 269), (262, 263, 270), (263, 258, 264), (264, 265, 272), (265, 26, 272), (25, 266, 273), (267, 274, 273), (267, 268, 275), (275, 268, 269), (269, 270, 277), (264, 271, 277), (271, 272, 279), (272, 26, 280), (26, 273, 282), (273, 274, 283), (275, 284, 283), (284, 275, 276), (277, 285, 27), (271, 278, 285), (278, 279, 287), (280, 28, 287), (280, 281, 28), (280, 282, 281), (282, 283, 288), (283, 284, 289), (289, 284, 27), (285, 291, 290), (285, 278, 286), (287, 293, 292), (287, 28, 29), (29, 28, 281), (288, 295, 294), (288, 289, 296), (296, 289, 290), (291, 298, 297), (291, 286, 292), (292, 293, 300), (293, 30, 300), (294, 301, 30), (295, 302, 301), (295, 296, 303), (304, 303, 296), (297, 298, 305), (292, 299, 305), (300, 307, 306), (300, 30, 31), (301, 308, 31), (301, 302, 309), (303, 310, 309), (311, 310, 303), (305, 312, 311), (305, 299, 306), (306, 307, 314), (31, 32, 314), (308, 315, 32), (308, 309, 316), (310, 317, 316), (318, 317, 310), (311, 312, 320), (306, 313, 320), (314, 322, 321), (314, 32, 322), (315, 323, 33), (315, 316, 324), (317, 325, 324), (326, 325, 317), (320, 313, 321), (322, 328, 327), (322, 33, 34), (329, 34, 33), (324, 330, 329), (324, 325, 35), (326, 331, 35), (319, 332, 331), (319, 321, 327), (328, 334, 333), (34, 335, 334), (34, 329, 335), (329, 337, 335), (330, 338, 337), (330, 35, 339), (340, 339, 35), (340, 35, 331), (331, 332, 341), (332, 327, 333), (334, 343, 342), (334, 335, 36), (335, 336, 36), (335, 337, 336), (337, 338, 344), (339, 345, 344), (345, 339, 340), (346, 345, 340), (341, 347, 346), (341, 333, 342), (342, 343, 349), (36, 37, 349), (37, 36, 336), (336, 344, 352), (345, 353, 352), (345, 346, 38), (346, 347, 354), (342, 348, 354), (348, 349, 356), (349, 39, 356), (37, 350, 39), (37, 351, 350), (352, 357, 350), (352, 353, 358), (359, 353, 38), (348, 355, 360), (355, 356, 362), (356, 39, 363), (363, 39, 350), (350, 357, 365), (358, 366, 365), (366, 358, 359), (360, 368, 367), (355, 361, 368), (361, 362, 370), (363, 40, 370), (363, 364, 371), (365, 372, 371), (365, 366, 373), (373, 366, 367), (367, 368, 375), (368, 361, 369), (370, 377, 376), (370, 40, 378), (40, 371, 379), (372, 380, 379), (372, 373, 381), (381, 373, 374), (375, 383, 382), (375, 369, 376), (376, 377, 385), (378, 41, 385), (379, 386, 41), (380, 387, 386), (380, 381, 388), (389, 388, 381), (382, 383, 390), (376, 384, 390), (385, 392, 391), (385, 41, 393), (386, 394, 393), (386, 387, 395), (388, 396, 395), (397, 396, 388), (390, 398, 397), (390, 384, 391), (392, 400, 399), (393, 42, 400), (394, 401, 42), (395, 402, 401), (395, 396, 403), (404, 403, 396), (397, 398, 405), (398, 391, 399), (400, 407, 406), (42, 408, 43), (401, 402, 409), (403, 410, 409), (411, 410, 403), (404, 405, 412), (405, 399, 406), (407, 414, 413), (407, 43, 44), (415, 44, 43), (409, 416, 415), (410, 417, 416), (418, 417, 410), (412, 419, 418), (412, 406, 413), (413, 414, 82), (44, 83, 82), (44, 415, 83), (415, 85, 83), (416, 86, 85), (416, 417, 87), (88, 87, 417), (418, 419, 0), (413, 81, 0), (425, 426, 714), (426, 46, 45), (426, 421, 46), (421, 426, 427), (421, 427, 428), (428, 429, 423), (429, 431, 423), (424, 423, 431), (47, 424, 431), (420, 708, 720), (425, 432, 48), (433, 427, 426), (434, 435, 428), (428, 435, 436), (436, 430, 429), (431, 429, 430), (437, 432, 425), (438, 49, 48), (50, 433, 48), (50, 434, 433), (434, 50, 439), (434, 439, 440), (440, 441, 436), (441, 442, 436), (430, 436, 442), (437, 430, 442), (437, 442, 438), (443, 444, 49), (444, 50, 49), (444, 439, 50), (439, 444, 445), (445, 446, 440), (440, 446, 448), (442, 441, 448), (442, 449, 443), (443, 450, 451), (445, 451, 452), (445, 452, 453), (453, 447, 448), (448, 447, 454), (455, 450, 443), (450, 456, 51), (51, 457, 451), (457, 452, 451), (452, 457, 458), (452, 458, 459), (459, 460, 447), (460, 462, 454), (455, 454, 462), (463, 456, 450), (464, 465, 51), (465, 466, 457), (458, 457, 466), (458, 466, 467), (467, 461, 460), (461, 462, 460), (462, 461, 468), (463, 468, 464), (469, 470, 465), (466, 465, 471), (471, 472, 467), (467, 472, 474), (474, 468, 461), (468, 475, 469), (476, 477, 470), (477, 478, 471), (471, 478, 479), (479, 473, 474), (474, 473, 481), (475, 481, 476), (476, 482, 52), (52, 483, 477), (483, 484, 477), (478, 477, 484), (484, 485, 479), (479, 485, 480), (480, 481, 473), (481, 480, 486), (481, 486, 487), (481, 487, 482), (488, 53, 52), (53, 489, 483), (489, 490, 483), (484, 483, 490), (484, 490, 491), (491, 492, 480), (492, 493, 486), (487, 493, 488), (494, 495, 53), (495, 496, 489), (490, 489, 496), (496, 497, 491), (491, 497, 498), (493, 499, 494), (494, 500, 501), (495, 501, 502), (496, 502, 503), (503, 504, 498), (504, 506, 498), (499, 498, 506), (506, 500, 494), (500, 507, 54), (508, 502, 501), (502, 508, 509), (509, 510, 503), (503, 510, 511), (506, 504, 505), (513, 507, 500), (514, 55, 54), (55, 508, 54), (55, 509, 508), (509, 55, 515), (509, 515, 516), (516, 517, 511), (517, 512, 511), (505, 511, 512), (513, 505, 512), (513, 518, 514), (519, 520, 55), (520, 521, 55), (521, 515, 55), (521, 522, 516), (516, 522, 56), (512, 517, 56), (512, 56, 523), (518, 512, 523), (518, 523, 519), (519, 524, 57), (521, 57, 525), (521, 525, 526), (526, 527, 56), (527, 528, 56), (528, 524, 519), (524, 529, 530), (532, 525, 57), (525, 532, 533), (533, 534, 527), (534, 535, 527), (528, 527, 535), (536, 529, 524), (537, 58, 530), (58, 59, 530), (532, 531, 59), (532, 538, 539), (539, 540, 534), (542, 535, 534), (535, 542, 543), (536, 543, 537), (544, 545, 58), (546, 547, 539), (539, 547, 541), (540, 541, 549), (543, 542, 549), (543, 549, 544), (550, 551, 545), (551, 552, 546), (546, 552, 553), (553, 548, 541), (548, 549, 541), (549, 548, 555), (549, 555, 550), (556, 557, 551), (557, 558, 551), (552, 551, 558), (558, 559, 553), (553, 559, 554), (554, 555, 548), (555, 554, 561), (555, 561, 556), (562, 563, 557), (563, 564, 557), (558, 557, 564), (558, 564, 565), (565, 560, 554), (560, 561, 554), (561, 560, 566), (561, 566, 567), (561, 567, 562), (568, 60, 563), (564, 563, 60), (569, 570, 565), (565, 570, 571), (572, 566, 560), (567, 572, 568), (568, 573, 574), (574, 569, 60), (569, 574, 575), (569, 575, 576), (576, 577, 571), (577, 578, 571), (572, 571, 578), (578, 573, 568), (573, 579, 61), (61, 62, 574), (62, 575, 574), (575, 62, 580), (580, 581, 576), (576, 581, 582), (578, 577, 583), (578, 583, 585), (585, 579, 573), (586, 63, 61), (63, 62, 61), (63, 580, 62), (580, 63, 587), (580, 587, 588), (588, 589, 582), (589, 584, 582), (583, 582, 584), (585, 583, 584), (585, 590, 586), (591, 592, 63), (592, 587, 63), (587, 592, 593), (593, 594, 588), (588, 594, 595), (595, 596, 589), (584, 589, 596), (590, 584, 596), (590, 596, 591), (597, 64, 592), (593, 64, 598), (593, 598, 599), (599, 600, 595), (600, 601, 595), (596, 601, 597), (597, 602, 65), (603, 598, 64), (598, 603, 604), (598, 604, 605), (605, 606, 600), (606, 608, 600), (601, 600, 608), (609, 602, 597), (610, 611, 65), (611, 612, 604), (612, 613, 605), (605, 613, 607), (607, 608, 606), (608, 607, 614), (609, 614, 610), (615, 616, 611), (612, 611, 617), (617, 618, 613), (613, 618, 620), (620, 614, 607), (614, 621, 615), (615, 622, 623), (623, 624, 616), (624, 625, 617), (617, 625, 626), (626, 619, 620), (620, 619, 627), (621, 627, 628), (628, 622, 615), (629, 66, 623), (66, 630, 623), (624, 623, 630), (630, 631, 624), (625, 624, 631), (631, 632, 626), (626, 632, 67), (67, 627, 619), (67, 634, 627), (634, 628, 627), (628, 634, 629), (635, 68, 66), (636, 630, 66), (636, 637, 630), (631, 637, 638), (638, 633, 67), (67, 633, 639), (634, 639, 635), (640, 641, 68), (641, 642, 636), (642, 643, 638), (638, 643, 644), (645, 639, 633), (639, 645, 640), (640, 646, 647), (641, 647, 648), (642, 648, 649), (649, 650, 644), (650, 651, 644), (645, 644, 651), (651, 646, 640), (646, 652, 69), (69, 70, 647), (70, 648, 647), (648, 70, 653), (653, 654, 649), (649, 654, 655), (651, 650, 656), (651, 656, 658), (658, 652, 646), (659, 71, 69), (72, 70, 69), (72, 653, 70), (653, 72, 660), (653, 660, 661), (661, 662, 655), (662, 657, 655), (656, 655, 657), (658, 656, 657), (658, 663, 659), (664, 665, 71), (665, 72, 71), (666, 660, 72), (666, 667, 661), (661, 667, 73), (657, 662, 73), (657, 73, 669), (663, 657, 669), (663, 669, 664), (664, 670, 74), (671, 672, 666), (666, 672, 673), (673, 668, 73), (73, 668, 675), (669, 675, 670), (670, 676, 75), (75, 671, 74), (671, 75, 76), (671, 76, 677), (672, 677, 678), (678, 679, 668), (679, 674, 675), (680, 676, 670), (681, 77, 75), (78, 76, 75), (682, 683, 678), (678, 683, 684), (685, 674, 679), (680, 674, 685), (680, 686, 681), (687, 688, 77), (689, 682, 78), (689, 690, 683), (683, 690, 692), (685, 684, 692), (686, 693, 687), (687, 694, 79), (79, 695, 688), (695, 696, 688), (689, 688, 696), (689, 696, 697), (697, 691, 692), (692, 691, 699), (693, 699, 700), (700, 694, 687), (701, 80, 79), (80, 702, 695), (702, 703, 695), (696, 695, 703), (703, 704, 697), (697, 704, 698), (698, 699, 691), (699, 698, 706), (706, 700, 699), (700, 706, 707), (700, 707, 701), (708, 709, 80), (709, 710, 702), (703, 710, 711), (711, 705, 698), (705, 706, 698), (706, 705, 712), (707, 712, 708), (420, 718, 715), (45, 46, 709), (710, 709, 46), (421, 422, 711), (711, 422, 423), (424, 712, 705), (712, 424, 47), (47, 431, 715), (47, 717, 720), (420, 45, 719), (708, 712, 720), (45, 713, 714), (420, 425, 714), (420, 47, 718), (45, 709, 716), (420, 719, 716), (81, 82, 89), (90, 82, 1), (84, 85, 91), (86, 87, 91), (93, 92, 88), (88, 0, 93), (81, 89, 0), (95, 89, 96), (90, 1, 96), (2, 84, 97), (97, 84, 98), (91, 92, 98), (100, 99, 93), (100, 93, 101), (94, 89, 101), (102, 95, 103), (2, 3, 96), (3, 2, 104), (97, 98, 104), (105, 98, 106), (107, 106, 100), (100, 101, 107), (101, 95, 108), (102, 103, 109), (110, 103, 111), (111, 3, 112), (112, 104, 113), (105, 106, 113), (107, 108, 115), (116, 108, 109), (117, 109, 118), (110, 111, 118), (4, 111, 119), (112, 113, 119), (120, 113, 121), (5, 121, 114), (5, 115, 122), (116, 109, 122), (117, 118, 123), (124, 118, 125), (125, 4, 126), (119, 120, 126), (127, 120, 128), (5, 129, 121), (130, 122, 123), (131, 123, 132), (124, 125, 132), (6, 125, 133), (133, 126, 134), (127, 128, 134), (136, 135, 129), (136, 129, 137), (130, 123, 137), (131, 132, 138), (139, 132, 7), (6, 133, 7), (140, 133, 141), (134, 135, 141), (136, 143, 135), (136, 137, 143), (144, 137, 138), (138, 139, 145), (139, 7, 146), (7, 140, 8), (140, 141, 147), (148, 141, 9), (143, 149, 142), (149, 143, 151), (151, 144, 145), (145, 146, 152), (10, 153, 8), (8, 147, 10), (147, 148, 154), (148, 9, 155), (9, 149, 156), (157, 149, 150), (150, 151, 152), (152, 153, 158), (159, 153, 11), (10, 154, 160), (154, 155, 160), (155, 156, 161), (157, 12, 156), (157, 150, 162), (163, 150, 158), (164, 158, 165), (159, 11, 165), (160, 161, 168), (169, 161, 170), (171, 162, 172), (163, 158, 172), (164, 165, 173), (174, 165, 13), (167, 168, 175), (169, 170, 175), (177, 176, 171), (171, 172, 177), (178, 172, 173), (179, 173, 180), (174, 13, 180), (14, 167, 181), (167, 175, 181), (182, 175, 183), (184, 177, 185), (178, 173, 185), (186, 179, 187), (187, 180, 188), (188, 14, 189), (181, 182, 189), (190, 182, 191), (192, 191, 183), (192, 184, 193), (185, 179, 193), (194, 186, 195), (195, 187, 15), (15, 188, 196), (196, 189, 197), (190, 191, 197), (16, 198, 192), (16, 192, 199), (193, 186, 199), (200, 194, 201), (195, 15, 201), (202, 15, 203), (196, 197, 203), (204, 197, 205), (206, 205, 16), (206, 16, 207), (199, 194, 207), (200, 201, 208), (209, 201, 17), (17, 202, 210), (210, 203, 211), (204, 205, 211), (213, 212, 206), (206, 207, 213), (214, 207, 208), (215, 208, 216), (209, 17, 216), (17, 210, 18), (217, 210, 218), (211, 212, 218), (213, 220, 212), (220, 213, 221), (214, 208, 221), (215, 216, 222), (223, 216, 19), (18, 217, 19), (224, 217, 225), (218, 219, 225), (220, 227, 219), (220, 221, 227), (228, 221, 222), (222, 223, 229), (230, 223, 20), (19, 224, 20), (224, 225, 231), (232, 225, 233), (227, 234, 226), (234, 227, 235), (235, 228, 229), (229, 230, 236), (237, 230, 21), (20, 231, 21), (231, 232, 238), (239, 232, 22), (234, 22, 233), (234, 235, 240), (241, 235, 236), (236, 237, 242), (243, 237, 23), (21, 238, 244), (244, 238, 245), (245, 239, 246), (240, 241, 247), (248, 241, 242), (249, 242, 250), (243, 23, 250), (244, 245, 253), (254, 245, 255), (247, 256, 246), (256, 247, 257), (248, 242, 257), (249, 250, 258), (259, 250, 24), (252, 253, 260), (254, 255, 260), (256, 257, 262), (263, 257, 258), (258, 259, 264), (259, 24, 265), (25, 252, 266), (266, 252, 267), (260, 261, 267), (269, 268, 261), (269, 262, 270), (270, 263, 264), (271, 264, 272), (25, 26, 265), (26, 25, 273), (266, 267, 273), (274, 267, 275), (276, 275, 269), (276, 269, 277), (270, 264, 277), (278, 271, 279), (279, 272, 280), (280, 26, 282), (282, 273, 283), (274, 275, 283), (27, 284, 276), (276, 277, 27), (277, 271, 285), (286, 278, 287), (279, 280, 287), (281, 282, 288), (288, 283, 289), (290, 289, 27), (27, 285, 290), (291, 285, 286), (286, 287, 292), (293, 287, 29), (29, 281, 294), (281, 288, 294), (295, 288, 296), (297, 296, 290), (290, 291, 297), (298, 291, 292), (299, 292, 300), (29, 30, 293), (29, 294, 30), (294, 295, 301), (302, 295, 303), (297, 304, 296), (304, 297, 305), (298, 292, 305), (299, 300, 306), (307, 300, 31), (30, 301, 31), (308, 301, 309), (302, 303, 309), (304, 311, 303), (304, 305, 311), (312, 305, 306), (313, 306, 314), (307, 31, 314), (31, 308, 32), (315, 308, 316), (309, 310, 316), (311, 318, 310), (318, 311, 320), (312, 306, 320), (313, 314, 321), (33, 322, 32), (32, 315, 33), (323, 315, 324), (316, 317, 324), (318, 326, 317), (318, 320, 319), (326, 318, 319), (319, 320, 321), (321, 322, 327), (328, 322, 34), (33, 323, 329), (323, 324, 329), (330, 324, 35), (326, 35, 325), (326, 319, 331), (332, 319, 327), (327, 328, 333), (328, 34, 334), (329, 330, 337), (338, 330, 339), (340, 331, 341), (341, 332, 333), (333, 334, 342), (343, 334, 36), (336, 337, 344), (338, 339, 344), (340, 341, 346), (347, 341, 342), (348, 342, 349), (343, 36, 349), (37, 336, 351), (351, 336, 352), (344, 345, 352), (38, 353, 345), (38, 346, 354), (347, 342, 354), (355, 348, 356), (37, 39, 349), (351, 352, 350), (357, 352, 358), (358, 353, 359), (359, 354, 360), (38, 354, 359), (354, 348, 360), (361, 355, 362), (362, 356, 363), (363, 350, 364), (364, 350, 365), (357, 358, 365), (367, 366, 359), (359, 360, 367), (360, 355, 368), (369, 361, 370), (362, 363, 370), (40, 363, 371), (364, 365, 371), (372, 365, 373), (374, 373, 367), (374, 367, 375), (375, 368, 369), (369, 370, 376), (377, 370, 378), (378, 40, 379), (371, 372, 379), (380, 372, 381), (382, 381, 374), (374, 375, 382), (383, 375, 376), (384, 376, 385), (377, 378, 385), (378, 379, 41), (379, 380, 386), (387, 380, 388), (382, 389, 381), (389, 382, 390), (383, 376, 390), (384, 385, 391), (392, 385, 393), (41, 386, 393), (394, 386, 395), (387, 388, 395), (389, 397, 388), (389, 390, 397), (398, 390, 391), (391, 392, 399), (392, 393, 400), (393, 394, 42), (394, 395, 401), (402, 395, 403), (397, 404, 396), (404, 397, 405), (405, 398, 399), (399, 400, 406), (400, 42, 407), (43, 407, 42), (401, 408, 42), (408, 401, 409), (402, 403, 409), (404, 411, 403), (411, 404, 412), (412, 405, 406), (406, 407, 413), (414, 407, 44), (43, 408, 415), (408, 409, 415), (409, 410, 416), (411, 418, 410), (411, 412, 418), (419, 412, 413), (81, 413, 82), (414, 44, 82), (415, 416, 85), (86, 416, 87), (418, 88, 417), (88, 418, 0), (419, 413, 0), (422, 421, 428), (422, 428, 423), (717, 420, 720), (426, 425, 48), (48, 433, 426), (434, 427, 433), (427, 434, 428), (429, 428, 436), (437, 431, 430), (431, 437, 425), (432, 438, 48), (49, 50, 48), (435, 434, 440), (435, 440, 436), (432, 437, 438), (438, 443, 49), (439, 445, 440), (441, 440, 448), (448, 449, 442), (438, 442, 443), (444, 443, 451), (444, 451, 445), (446, 445, 453), (446, 453, 448), (448, 454, 449), (455, 449, 454), (449, 455, 443), (451, 450, 51), (453, 452, 459), (453, 459, 447), (447, 460, 454), (463, 455, 462), (455, 463, 450), (456, 464, 51), (51, 465, 457), (459, 458, 467), (459, 467, 460), (463, 462, 468), (456, 463, 464), (464, 469, 465), (471, 465, 470), (466, 471, 467), (461, 467, 474), (474, 475, 468), (464, 468, 469), (469, 476, 470), (471, 470, 477), (472, 471, 479), (472, 479, 474), (474, 481, 475), (469, 475, 476), (477, 476, 52), (478, 484, 479), (473, 479, 480), (476, 481, 482), (482, 488, 52), (52, 53, 483), (485, 484, 491), (485, 491, 480), (480, 492, 486), (487, 486, 493), (482, 487, 488), (488, 494, 53), (53, 495, 489), (490, 496, 491), (492, 491, 498), (498, 499, 492), (493, 492, 499), (488, 493, 494), (495, 494, 501), (496, 495, 502), (497, 496, 503), (497, 503, 498), (499, 506, 494), (501, 500, 54), (54, 508, 501), (502, 509, 503), (504, 503, 511), (511, 505, 504), (513, 506, 505), (506, 513, 500), (507, 514, 54), (510, 509, 516), (510, 516, 511), (518, 513, 512), (507, 513, 514), (514, 519, 55), (515, 521, 516), (517, 516, 56), (514, 518, 519), (520, 519, 57), (521, 520, 57), (522, 521, 526), (522, 526, 56), (56, 528, 523), (523, 528, 519), (57, 524, 530), (530, 531, 57), (531, 532, 57), (526, 525, 533), (526, 533, 527), (536, 528, 535), (528, 536, 524), (529, 537, 530), (531, 530, 59), (538, 532, 59), (533, 532, 539), (533, 539, 534), (540, 542, 534), (536, 535, 543), (529, 536, 537), (537, 544, 58), (58, 545, 59), (546, 59, 545), (59, 546, 538), (538, 546, 539), (540, 539, 541), (542, 540, 549), (537, 543, 544), (544, 550, 545), (546, 545, 551), (547, 546, 553), (547, 553, 541), (544, 549, 550), (550, 556, 551), (552, 558, 553), (548, 553, 554), (550, 555, 556), (556, 562, 557), (559, 558, 565), (559, 565, 554), (556, 561, 562), (562, 568, 563), (569, 564, 60), (564, 569, 565), (560, 565, 571), (571, 572, 560), (567, 566, 572), (562, 567, 568), (60, 568, 574), (570, 569, 576), (570, 576, 571), (572, 578, 568), (574, 573, 61), (575, 580, 576), (577, 576, 582), (582, 583, 577), (578, 585, 573), (579, 586, 61), (581, 580, 588), (581, 588, 582), (590, 585, 584), (579, 585, 586), (586, 591, 63), (587, 593, 588), (589, 588, 595), (586, 590, 591), (591, 597, 592), (592, 64, 593), (594, 593, 599), (594, 599, 595), (596, 595, 601), (591, 596, 597), (64, 597, 65), (65, 603, 64), (599, 598, 605), (599, 605, 600), (609, 601, 608), (601, 609, 597), (602, 610, 65), (65, 611, 603), (603, 611, 604), (604, 612, 605), (606, 605, 607), (609, 608, 614), (602, 609, 610), (610, 615, 611), (617, 611, 616), (612, 617, 613), (607, 613, 620), (620, 621, 614), (610, 614, 615), (616, 615, 623), (617, 616, 624), (618, 617, 626), (618, 626, 620), (620, 627, 621), (621, 628, 615), (622, 629, 623), (625, 631, 626), (619, 626, 67), (622, 628, 629), (629, 635, 66), (68, 636, 66), (631, 630, 637), (632, 631, 638), (632, 638, 67), (67, 639, 634), (629, 634, 635), (635, 640, 68), (68, 641, 636), (637, 636, 642), (637, 642, 638), (633, 638, 644), (644, 645, 633), (635, 639, 640), (641, 640, 647), (642, 641, 648), (643, 642, 649), (643, 649, 644), (645, 651, 640), (647, 646, 69), (648, 653, 649), (650, 649, 655), (655, 656, 650), (651, 658, 646), (652, 659, 69), (71, 72, 69), (654, 653, 661), (654, 661, 655), (663, 658, 657), (652, 658, 659), (659, 664, 71), (666, 72, 665), (660, 666, 661), (662, 661, 73), (659, 663, 664), (665, 664, 74), (74, 671, 665), (666, 665, 671), (667, 666, 673), (667, 673, 73), (73, 675, 669), (664, 669, 670), (74, 670, 75), (672, 671, 677), (673, 672, 678), (673, 678, 668), (668, 679, 675), (680, 675, 674), (675, 680, 670), (676, 681, 75), (77, 78, 75), (76, 78, 677), (682, 677, 78), (677, 682, 678), (679, 678, 684), (684, 685, 679), (686, 680, 685), (676, 680, 681), (681, 687, 77), (77, 688, 78), (688, 689, 78), (682, 689, 683), (684, 683, 692), (692, 693, 685), (686, 685, 693), (681, 686, 687), (688, 687, 79), (690, 689, 697), (690, 697, 692), (692, 699, 693), (693, 700, 687), (694, 701, 79), (79, 80, 695), (696, 703, 697), (691, 697, 698), (694, 700, 701), (701, 708, 80), (80, 709, 702), (703, 702, 710), (704, 703, 711), (704, 711, 698), (707, 706, 712), (701, 707, 708), (425, 420, 715), (421, 710, 46), (710, 421, 711), (705, 711, 423), (423, 424, 705), (45, 420, 713), (718, 47, 715), (712, 47, 720), (709, 708, 716), (426, 45, 714), (431, 425, 715), (47, 420, 717), (713, 420, 714), (719, 45, 716), (708, 420, 716)])
me_ring.polygons.foreach_set('use_smooth', [True] * 1442)
me_ring.materials.append(mat_basketballring)
me_ring.use_remesh_preserve_volume = False
me_ring.use_remesh_preserve_attributes = False
me_ring.use_mirror_vertex_groups = False
me_ring.update()

# ---- curves / text
txt_backboardlabel = bpy.data.curves.new('BackboardLabel', 'FONT')
txt_backboardlabel.dimensions = '2D'
txt_backboardlabel.body = 'Shoot The Hoop'
txt_backboardlabel.materials.append(mat_backboardlabel)
txt_backboardlabel.use_path_clamp = True
txt_backboardlabel.bevel_resolution = 0

# ---- objects
ob_backboardlabel = bpy.data.objects.new('BackboardLabel', txt_backboardlabel)
ob_backboardrectangle = bpy.data.objects.new('BackboardRectangle', me_backboardrectangle)
ob_edge_lines = bpy.data.objects.new('Edge Lines', me_edge_lines)
ob_backboard = bpy.data.objects.new('Backboard', me_backboard)
ob_lamp = bpy.data.objects.new('Lamp', light_lamp)
ob_camera = bpy.data.objects.new('Camera', cam_camera)
ob_basketballring = bpy.data.objects.new('BasketballRing', me_ring)

# ---- transforms, parenting, visibility, modifiers, constraints
ob_backboardlabel.location = (-0.9163, 3.468, 3.639)
ob_backboardlabel.rotation_euler = (1.571, -0.0, 1.571)
ob_backboardlabel.scale = (0.1065, 0.1065, 0.1065)
ob_backboardlabel.lineart.crease_threshold = 0.0
_m = ob_backboardlabel.modifiers.new('Decimate', 'DECIMATE')
_m.ratio = 0.1138
_m.use_collapse_triangulate = True
ob_backboardrectangle.location = (-1.661, 4.141, 0.2473)
ob_backboardrectangle.scale = (0.1348, 0.1348, 0.1348)
ob_backboardrectangle.lineart.crease_threshold = 0.0
ob_edge_lines.location = (-1.661, 4.141, 0.2473)
ob_edge_lines.scale = (0.1348, 0.1348, 0.1348)
ob_edge_lines.lineart.crease_threshold = 0.0
ob_backboard.location = (-1.661, 4.141, 0.2473)
ob_backboard.scale = (0.1348, 0.1348, 0.1348)
ob_backboard.lineart.crease_threshold = 0.0
ob_lamp.location = (4.076, 1.005, 6.465)
ob_lamp.rotation_euler = (0.6503, 0.05522, 1.866)
ob_lamp.lock_rotations_4d = False
ob_lamp.empty_display_type = 'ARROWS'
ob_lamp.color = (0.0, 0.0, 0.0, 0.0)
ob_lamp.lineart.crease_threshold = 0.0
ob_camera.location = (7.481, -6.508, 5.905)
ob_camera.rotation_euler = (1.109, 0.01082, 0.8149)
ob_camera.lock_rotations_4d = False
ob_camera.empty_display_type = 'ARROWS'
ob_camera.color = (0.0, 0.0, 0.0, 0.0)
ob_camera.display_type = 'WIRE'
ob_camera.lineart.crease_threshold = 0.0
ob_basketballring.location = (-0.5756, 4.148, 3.106)
ob_basketballring.scale = (0.4186, 0.4186, 0.4186)
ob_basketballring.lineart.crease_threshold = 0.0
_m = ob_basketballring.modifiers.new('Auto Smooth', 'NODES')
_m.node_group = ng_auto_smooth
_gi = [s.identifier for s in ng_auto_smooth.interface.items_tree if s.item_type == 'SOCKET' and s.in_out == 'INPUT']
_m[_gi[1]] = 0.5236  # Angle

# ---- collection membership
col_collection_1.objects.link(ob_backboardlabel)
col_collection_1.objects.link(ob_backboardrectangle)
col_collection_1.objects.link(ob_edge_lines)
col_collection_1.objects.link(ob_backboard)
col_collection_1.objects.link(ob_lamp)
col_collection_1.objects.link(ob_camera)
col_collection_1.objects.link(ob_basketballring)

# ---- scene / render settings (as saved in the file)
scene.camera = ob_camera
scene.frame_start = 1; scene.frame_end = 250; scene.frame_set(0)
scene.render.engine = 'BLENDER_EEVEE_NEXT'
scene.render.resolution_percentage = 50
scene.render.dither_intensity = 0.0
scene.cycles.use_denoising = False
scene.cycles.samples = 10
scene.cycles.sampling_pattern = 'TABULATED_SOBOL'
scene.cycles.light_sampling_threshold = 0.0
scene.cycles.use_adaptive_sampling = False
scene.cycles.use_light_tree = False
scene.cycles.blur_glossy = 0.0
scene.cycles.pixel_filter_type = 'GAUSSIAN'
scene.cycles.sample_clamp_indirect = 0.0
scene.view_settings.view_transform = 'Standard'
bpy.context.view_layer.update()
